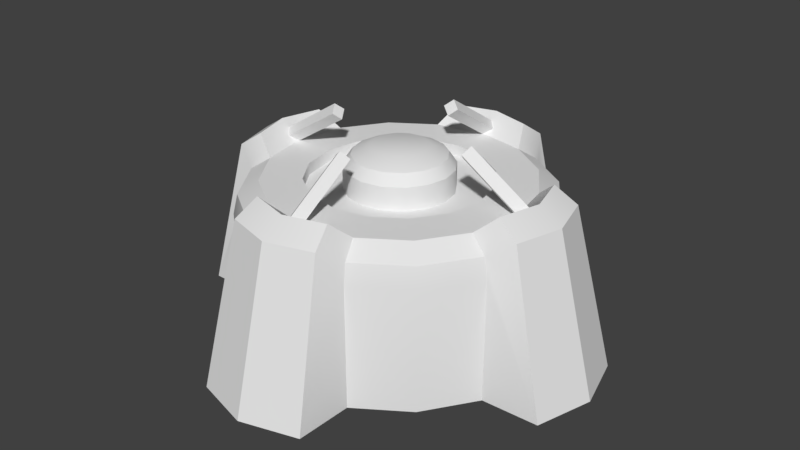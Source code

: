 # Source: Mine.blend  (saved by Blender 2.79.0; exported with 4.5.12 LTS)
import bpy
from mathutils import Matrix  # noqa: F401  (used for matrix-valued properties, if any)

bpy.ops.wm.read_factory_settings(use_empty=True)
scene = bpy.context.scene
scene.name = 'Scene'

# ---- collections
col_collection_1 = bpy.data.collections.new('Collection 1'); scene.collection.children.link(col_collection_1)

# ---- materials (node trees are filled in below, after node groups)
mat_mat = bpy.data.materials.new('Mat')
mat_mat.alpha_threshold = 0.0
mat_mat.use_transparent_shadow = False
mat_mat.roughness = 0.5

# ---- node groups
ng_auto_smooth = bpy.data.node_groups.new('Auto Smooth', 'GeometryNodeTree')
_s = ng_auto_smooth.interface.new_socket(name='Geometry', in_out='OUTPUT', socket_type='NodeSocketGeometry')
_s = ng_auto_smooth.interface.new_socket(name='Geometry', in_out='INPUT', socket_type='NodeSocketGeometry')
_s = ng_auto_smooth.interface.new_socket(name='Angle', in_out='INPUT', socket_type='NodeSocketFloat')
_s.subtype = 'ANGLE'
_s.min_value = 0.0
_s.max_value = 3.142
ng_auto_smooth.is_modifier = True
_N = ng_auto_smooth.nodes; _L = ng_auto_smooth.links
n0 = _N.new('NodeGroupOutput'); n0.name = 'Group Output'; n0.location = (480, -100)
n1 = _N.new('NodeGroupInput'); n1.name = 'Group Input'; n1.location = (-420, -300)
n2 = _N.new('NodeGroupInput'); n2.name = 'Group Input.001'; n2.location = (-60, -100)
n3 = _N.new('GeometryNodeSetShadeSmooth'); n3.name = 'Set Shade Smooth'; n3.location = (120, -100)
n3.domain = 'EDGE'
n4 = _N.new('GeometryNodeSetShadeSmooth'); n4.name = 'Set Shade Smooth.001'; n4.location = (300, -100)
n5 = _N.new('GeometryNodeInputMeshEdgeAngle'); n5.name = 'Edge Angle'; n5.location = (-420, -220)
n6 = _N.new('GeometryNodeInputEdgeSmooth'); n6.name = 'Is Edge Smooth'; n6.location = (-60, -160)
n7 = _N.new('GeometryNodeInputShadeSmooth'); n7.name = 'Is Face Smooth'; n7.location = (-240, -340)
n8 = _N.new('FunctionNodeBooleanMath'); n8.name = 'Boolean Math'; n8.location = (-60, -220)
n9 = _N.new('FunctionNodeCompare'); n9.name = 'Compare'; n9.location = (-240, -180)
n9.operation = 'LESS_EQUAL'
_L.new(n5.outputs[0], n9.inputs[0])
_L.new(n4.outputs[0], n0.inputs[0])
_L.new(n1.outputs[1], n9.inputs[1])
_L.new(n9.outputs[0], n8.inputs[0])
_L.new(n7.outputs[0], n8.inputs[1])
_L.new(n2.outputs[0], n3.inputs[0])
_L.new(n6.outputs[0], n3.inputs[1])
_L.new(n3.outputs[0], n4.inputs[0])
_L.new(n8.outputs[0], n3.inputs[2])
n0.is_active_output = True

# ---- material node trees

# ---- world
world_world = bpy.data.worlds.new('World'); scene.world = world_world
world_world.color = (0.05088, 0.05088, 0.05088)
world_world.use_sun_shadow = False
world_world.sun_shadow_jitter_overblur = 0.0
world_world.cycles.sampling_method = 'MANUAL'

# ---- meshes
me_circle = bpy.data.meshes.new('Circle')
me_circle.from_pydata([(0.3827, -0.9239, -0.1738), (0.7071, -0.7071, -0.1738), (0.9239, -0.3827, -0.1738), (0.3827, -0.9239, 0.6132), (0.7071, -0.7071, 0.6132), (0.9239, -0.3827, 0.6132), (0.3714, -0.8967, 0.7407), (0.6863, -0.6863, 0.7407), (0.8967, -0.3714, 0.7407), (0.322, -0.7773, 0.8258), (0.5949, -0.5949, 0.8258), (0.7773, -0.322, 0.8258), (0.2224, -0.5369, 0.8258), (0.4109, -0.4109, 0.8258), (0.5369, -0.2224, 0.8258), (0.2224, -0.5369, 0.7505), (0.4109, -0.4109, 0.7505), (0.5369, -0.2224, 0.7505), (0.1312, -0.3168, 0.7505), (0.2425, -0.2425, 0.7505), (0.3168, -0.1312, 0.7505), (0.1312, -0.3168, 0.901), (0.2425, -0.2425, 0.901), (0.3168, -0.1312, 0.901), (0.1127, -0.272, 0.9705), (0.2082, -0.2082, 0.9705), (0.272, -0.1127, 0.9705), (0.06922, -0.1671, 1.023), (0.1279, -0.1279, 1.023), (0.1671, -0.06922, 1.023), (0.3754, -1.295, -0.1738), (1.295, -0.3754, -0.1738), (0.3043, -1.049, 0.8405), (1.049, -0.3043, 0.8405), (0.2638, -0.9097, 0.94), (0.9097, -0.2638, 0.94), (0.0, -1.0, -0.1738), (-0.3827, -0.9239, -0.1738), (-0.7071, -0.7071, -0.1738), (-0.9239, -0.3827, -0.1738), (-0.3827, -0.9239, 0.6132), (-0.7071, -0.7071, 0.6132), (-0.9239, -0.3827, 0.6132), (-0.3714, -0.8967, 0.7407), (-0.6863, -0.6863, 0.7407), (-0.8967, -0.3714, 0.7407), (0.0, -0.8413, 0.8258), (-0.322, -0.7773, 0.8258), (-0.5949, -0.5949, 0.8258), (-0.7773, -0.322, 0.8258), (0.0, -0.5812, 0.8258), (-0.2224, -0.5369, 0.8258), (-0.4109, -0.4109, 0.8258), (-0.5369, -0.2224, 0.8258), (0.0, -0.5812, 0.7505), (-0.2224, -0.5369, 0.7505), (-0.4109, -0.4109, 0.7505), (-0.5369, -0.2224, 0.7505), (0.0, -0.3429, 0.7505), (-0.1312, -0.3168, 0.7505), (-0.2425, -0.2425, 0.7505), (-0.3168, -0.1312, 0.7505), (0.0, -0.3429, 0.901), (-0.1312, -0.3168, 0.901), (-0.2425, -0.2425, 0.901), (-0.3168, -0.1312, 0.901), (0.0, -0.2944, 0.9705), (-0.1127, -0.272, 0.9705), (-0.2082, -0.2082, 0.9705), (-0.272, -0.1127, 0.9705), (0.0, -0.1809, 1.023), (-0.06922, -0.1671, 1.023), (-0.1279, -0.1279, 1.023), (-0.1671, -0.06922, 1.023), (0.0, -1.401, -0.1738), (-0.3754, -1.295, -0.1738), (-1.295, -0.3754, -0.1738), (0.0, -1.136, 0.8405), (-0.3043, -1.049, 0.8405), (-1.049, -0.3043, 0.8405), (0.0, -0.9847, 0.94), (-0.2638, -0.9097, 0.94), (-0.9097, -0.2638, 0.94), (0.3827, 0.9239, -0.1738), (0.7071, 0.7071, -0.1738), (0.9239, 0.3827, -0.1738), (1.0, 0.0, -0.1738), (0.3827, 0.9239, 0.6132), (0.7071, 0.7071, 0.6132), (0.9239, 0.3827, 0.6132), (0.3714, 0.8967, 0.7407), (0.6863, 0.6863, 0.7407), (0.8967, 0.3714, 0.7407), (0.322, 0.7773, 0.8258), (0.5949, 0.5949, 0.8258), (0.7773, 0.322, 0.8258), (0.8413, 0.0, 0.8258), (0.2224, 0.5369, 0.8258), (0.4109, 0.4109, 0.8258), (0.5369, 0.2224, 0.8258), (0.5812, 0.0, 0.8258), (0.2224, 0.5369, 0.7505), (0.4109, 0.4109, 0.7505), (0.5369, 0.2224, 0.7505), (0.5812, 0.0, 0.7505), (0.1312, 0.3168, 0.7505), (0.2425, 0.2425, 0.7505), (0.3168, 0.1312, 0.7505), (0.3429, 0.0, 0.7505), (0.1312, 0.3168, 0.901), (0.2425, 0.2425, 0.901), (0.3168, 0.1312, 0.901), (0.3429, 0.0, 0.901), (0.1127, 0.272, 0.9705), (0.2082, 0.2082, 0.9705), (0.272, 0.1127, 0.9705), (0.2944, 0.0, 0.9705), (0.06922, 0.1671, 1.023), (0.1279, 0.1279, 1.023), (0.1671, 0.06922, 1.023), (0.1809, 0.0, 1.023), (0.3754, 1.295, -0.1738), (1.401, 0.0, -0.1738), (1.295, 0.3754, -0.1738), (0.3043, 1.049, 0.8405), (1.136, 0.0, 0.8405), (1.049, 0.3043, 0.8405), (0.2638, 0.9097, 0.94), (0.9847, 0.0, 0.94), (0.9097, 0.2638, 0.94), (0.0, 1.0, -0.1738), (-0.3827, 0.9239, -0.1738), (-0.7071, 0.7071, -0.1738), (-0.9239, 0.3827, -0.1738), (-1.0, 0.0, -0.1738), (-0.3827, 0.9239, 0.6132), (-0.7071, 0.7071, 0.6132), (-0.9239, 0.3827, 0.6132), (-0.3714, 0.8967, 0.7407), (-0.6863, 0.6863, 0.7407), (-0.8967, 0.3714, 0.7407), (0.0, 0.8413, 0.8258), (-0.322, 0.7773, 0.8258), (-0.5949, 0.5949, 0.8258), (-0.7773, 0.322, 0.8258), (-0.8413, 0.0, 0.8258), (0.0, 0.5812, 0.8258), (-0.2224, 0.5369, 0.8258), (-0.4109, 0.4109, 0.8258), (-0.5369, 0.2224, 0.8258), (-0.5812, 0.0, 0.8258), (0.0, 0.5812, 0.7505), (-0.2224, 0.5369, 0.7505), (-0.4109, 0.4109, 0.7505), (-0.5369, 0.2224, 0.7505), (-0.5812, 0.0, 0.7505), (0.0, 0.3429, 0.7505), (-0.1312, 0.3168, 0.7505), (-0.2425, 0.2425, 0.7505), (-0.3168, 0.1312, 0.7505), (-0.3429, 0.0, 0.7505), (0.0, 0.3429, 0.901), (-0.1312, 0.3168, 0.901), (-0.2425, 0.2425, 0.901), (-0.3168, 0.1312, 0.901), (-0.3429, 0.0, 0.901), (0.0, 0.2944, 0.9705), (-0.1127, 0.272, 0.9705), (-0.2082, 0.2082, 0.9705), (-0.272, 0.1127, 0.9705), (-0.2944, 0.0, 0.9705), (0.0, 0.1809, 1.023), (-0.06922, 0.1671, 1.023), (-0.1279, 0.1279, 1.023), (-0.1671, 0.06922, 1.023), (-0.1809, 0.0, 1.023), (0.0, 1.401, -0.1738), (-0.3754, 1.295, -0.1738), (-1.401, 0.0, -0.1738), (-1.295, 0.3754, -0.1738), (0.0, 1.136, 0.8405), (-0.3043, 1.049, 0.8405), (-1.136, 0.0, 0.8405), (-1.049, 0.3043, 0.8405), (0.0, 0.9847, 0.94), (-0.2638, 0.9097, 0.94), (-0.9847, 0.0, 0.94), (-0.9097, 0.2638, 0.94), (0.0, 0.0, 1.023), (1.815e-08, -0.9128, 0.776), (-0.05337, -0.9414, 0.821), (2.282e-08, -0.9701, 0.866), (0.05337, -0.9414, 0.821), (1.815e-08, -0.4611, 1.064), (-0.05337, -0.4898, 1.109), (2.282e-08, -0.5184, 1.154), (0.05337, -0.4898, 1.109), (1.815e-08, 0.9128, 0.776), (-0.05337, 0.9414, 0.821), (2.282e-08, 0.9701, 0.866), (0.05337, 0.9414, 0.821), (1.815e-08, 0.4611, 1.064), (-0.05337, 0.4898, 1.109), (2.282e-08, 0.5184, 1.154), (0.05337, 0.4898, 1.109), (-0.9128, 5.96e-08, 0.776), (-0.9414, 0.05337, 0.821), (-0.9701, 5.96e-08, 0.866), (-0.9414, -0.05337, 0.821), (-0.4611, 2.98e-08, 1.064), (-0.4898, 0.05337, 1.109), (-0.5184, 0.0, 1.154), (-0.4898, -0.05337, 1.109), (0.9128, -5.96e-08, 0.776), (0.9414, 0.05337, 0.821), (0.9701, -5.96e-08, 0.866), (0.9414, -0.05337, 0.821), (0.4611, -2.98e-08, 1.064), (0.4898, 0.05337, 1.109), (0.5184, 0.0, 1.154), (0.4898, -0.05337, 1.109)], [], [(36, 0, 30, 74), (9, 46, 80, 34), (1, 4, 3, 0), (2, 5, 4, 1), (3, 6, 32, 30), (4, 7, 6, 3), (5, 8, 7, 4), (11, 8, 33, 35), (5, 2, 31), (7, 10, 9, 6), (8, 11, 10, 7), (6, 9, 34, 32), (10, 13, 12, 9), (11, 14, 13, 10), (96, 100, 14, 11), (9, 12, 50, 46), (12, 15, 54, 50), (13, 16, 15, 12), (14, 17, 16, 13), (100, 104, 17, 14), (104, 108, 20, 17), (15, 18, 58, 54), (16, 19, 18, 15), (17, 20, 19, 16), (19, 22, 21, 18), (20, 23, 22, 19), (108, 112, 23, 20), (18, 21, 62, 58), (21, 24, 66, 62), (22, 25, 24, 21), (23, 26, 25, 22), (112, 116, 26, 23), (116, 120, 29, 26), (24, 27, 70, 66), (25, 28, 27, 24), (26, 29, 28, 25), (27, 28, 188), (30, 32, 77, 74), (122, 125, 33, 31), (125, 128, 35, 33), (32, 34, 80, 77), (8, 5, 31, 33), (0, 3, 30), (96, 11, 35, 128), (2, 86, 122, 31), (28, 29, 188), (29, 120, 188), (70, 27, 188), (36, 74, 75, 37), (47, 81, 80, 46), (38, 37, 40, 41), (39, 38, 41, 42), (40, 75, 78, 43), (41, 40, 43, 44), (42, 41, 44, 45), (49, 82, 79, 45), (42, 76, 39), (44, 43, 47, 48), (45, 44, 48, 49), (43, 78, 81, 47), (48, 47, 51, 52), (49, 48, 52, 53), (145, 49, 53, 150), (47, 46, 50, 51), (51, 50, 54, 55), (52, 51, 55, 56), (53, 52, 56, 57), (150, 53, 57, 155), (155, 57, 61, 160), (55, 54, 58, 59), (56, 55, 59, 60), (57, 56, 60, 61), (60, 59, 63, 64), (61, 60, 64, 65), (160, 61, 65, 165), (59, 58, 62, 63), (63, 62, 66, 67), (64, 63, 67, 68), (65, 64, 68, 69), (165, 65, 69, 170), (170, 69, 73, 175), (67, 66, 70, 71), (68, 67, 71, 72), (69, 68, 72, 73), (71, 188, 72), (75, 74, 77, 78), (178, 76, 79, 182), (182, 79, 82, 186), (78, 77, 80, 81), (45, 79, 76, 42), (37, 75, 40), (145, 186, 82, 49), (39, 76, 178, 134), (72, 188, 73), (73, 188, 175), (70, 188, 71), (130, 176, 121, 83), (93, 127, 184, 141), (84, 83, 87, 88), (85, 84, 88, 89), (87, 121, 124, 90), (88, 87, 90, 91), (89, 88, 91, 92), (95, 129, 126, 92), (89, 123, 85), (91, 90, 93, 94), (92, 91, 94, 95), (90, 124, 127, 93), (94, 93, 97, 98), (95, 94, 98, 99), (96, 95, 99, 100), (93, 141, 146, 97), (97, 146, 151, 101), (98, 97, 101, 102), (99, 98, 102, 103), (100, 99, 103, 104), (104, 103, 107, 108), (101, 151, 156, 105), (102, 101, 105, 106), (103, 102, 106, 107), (106, 105, 109, 110), (107, 106, 110, 111), (108, 107, 111, 112), (105, 156, 161, 109), (109, 161, 166, 113), (110, 109, 113, 114), (111, 110, 114, 115), (112, 111, 115, 116), (116, 115, 119, 120), (113, 166, 171, 117), (114, 113, 117, 118), (115, 114, 118, 119), (117, 188, 118), (121, 176, 180, 124), (122, 123, 126, 125), (125, 126, 129, 128), (124, 180, 184, 127), (92, 126, 123, 89), (83, 121, 87), (96, 128, 129, 95), (85, 123, 122, 86), (118, 188, 119), (119, 188, 120), (171, 188, 117), (130, 131, 177, 176), (142, 141, 184, 185), (132, 136, 135, 131), (133, 137, 136, 132), (135, 138, 181, 177), (136, 139, 138, 135), (137, 140, 139, 136), (144, 140, 183, 187), (137, 133, 179), (139, 143, 142, 138), (140, 144, 143, 139), (138, 142, 185, 181), (143, 148, 147, 142), (144, 149, 148, 143), (145, 150, 149, 144), (142, 147, 146, 141), (147, 152, 151, 146), (148, 153, 152, 147), (149, 154, 153, 148), (150, 155, 154, 149), (155, 160, 159, 154), (152, 157, 156, 151), (153, 158, 157, 152), (154, 159, 158, 153), (158, 163, 162, 157), (159, 164, 163, 158), (160, 165, 164, 159), (157, 162, 161, 156), (162, 167, 166, 161), (163, 168, 167, 162), (164, 169, 168, 163), (165, 170, 169, 164), (170, 175, 174, 169), (167, 172, 171, 166), (168, 173, 172, 167), (169, 174, 173, 168), (172, 173, 188), (177, 181, 180, 176), (178, 182, 183, 179), (182, 186, 187, 183), (181, 185, 184, 180), (140, 137, 179, 183), (131, 135, 177), (145, 144, 187, 186), (133, 134, 178, 179), (173, 174, 188), (174, 175, 188), (171, 172, 188), (191, 195, 194, 190), (192, 196, 195, 191), (190, 194, 193, 189), (189, 193, 196, 192), (194, 195, 196, 193), (199, 198, 202, 203), (200, 199, 203, 204), (198, 197, 201, 202), (197, 200, 204, 201), (202, 201, 204, 203), (207, 211, 210, 206), (208, 212, 211, 207), (206, 210, 209, 205), (205, 209, 212, 208), (210, 211, 212, 209), (215, 214, 218, 219), (216, 215, 219, 220), (214, 213, 217, 218), (213, 216, 220, 217), (218, 217, 220, 219)])
me_circle.polygons.foreach_set('use_smooth', [True] * 212)
_k = set([(193, 194), (193, 196), (194, 195), (195, 196), (201, 202), (201, 204), (202, 203), (203, 204), (209, 210), (209, 212), (210, 211), (211, 212), (217, 218), (217, 220), (218, 219), (219, 220)])
me_circle.attributes.new('sharp_edge', 'BOOLEAN', 'EDGE').data.foreach_set('value', [ (min(e.vertices), max(e.vertices)) in _k for e in me_circle.edges])
_uv = me_circle.uv_layers.new(name='UVMap')
_uv.uv.foreach_set('vector', [0.1558, 0.0122, 0.01698, 0.07961, 0.09492, 0.133, 0.1591, 0.1326, 0.04794, 0.9634, 0.1528, 0.947, 0.1528, 0.8877, 0.06619, 0.9067, 0.1522, 0.5154, 0.1523, 0.7671, 0.02798, 0.7752, 0.02315, 0.5166, 0.2795, 0.5164, 0.2774, 0.7732, 0.1523, 0.7671, 0.1522, 0.5154, 0.02819, 0.3025, 0.03248, 0.3401, 0.08106, 0.3484, 0.09492, 0.133, 0.1523, 0.7671, 0.1522, 0.808, 0.03325, 0.8185, 0.02798, 0.7752, 0.2774, 0.7732, 0.2731, 0.8162, 0.1522, 0.808, 0.1523, 0.7671, 0.3143, 0.3766, 0.2964, 0.3331, 0.2484, 0.3439, 0.2604, 0.3919, 0.2987, 0.2953, 0.298, 0.07216, 0.2231, 0.1296, 0.1522, 0.808, 0.1524, 0.8568, 0.04618, 0.8671, 0.03325, 0.8185, 0.2731, 0.8162, 0.2605, 0.8671, 0.1524, 0.8568, 0.1522, 0.808, 0.03248, 0.3401, 0.01698, 0.3845, 0.07162, 0.3969, 0.08106, 0.3484, 0.4701, 0.2448, 0.4491, 0.2593, 0.4582, 0.28, 0.4836, 0.2748, 0.4463, 0.2231, 0.4329, 0.2442, 0.4491, 0.2593, 0.4701, 0.2448, 0.4169, 0.2123, 0.4127, 0.2372, 0.4329, 0.2442, 0.4463, 0.2231, 0.4836, 0.2748, 0.4582, 0.28, 0.4589, 0.3033, 0.4843, 0.3083, 0.4582, 0.28, 0.4511, 0.2816, 0.4511, 0.3017, 0.4589, 0.3033, 0.4491, 0.2593, 0.4433, 0.2635, 0.4511, 0.2816, 0.4582, 0.28, 0.4329, 0.2442, 0.4294, 0.2501, 0.4433, 0.2635, 0.4491, 0.2593, 0.4127, 0.2372, 0.4116, 0.2435, 0.4294, 0.2501, 0.4329, 0.2442, 0.4094, 0.424, 0.4065, 0.4384, 0.4141, 0.4416, 0.4223, 0.4294, 0.4375, 0.4522, 0.4231, 0.4551, 0.4231, 0.4633, 0.4375, 0.4662, 0.4322, 0.4393, 0.42, 0.4474, 0.4231, 0.4551, 0.4375, 0.4522, 0.4223, 0.4294, 0.4141, 0.4416, 0.42, 0.4474, 0.4322, 0.4393, 0.4861, 0.8732, 0.4484, 0.8801, 0.4467, 0.9064, 0.4863, 0.9154, 0.4708, 0.8364, 0.44, 0.8557, 0.4484, 0.8801, 0.4861, 0.8732, 0.4446, 0.8093, 0.4235, 0.8364, 0.44, 0.8557, 0.4708, 0.8364, 0.4863, 0.9154, 0.4467, 0.9064, 0.4344, 0.9301, 0.4688, 0.9569, 0.4467, 0.9064, 0.4311, 0.9024, 0.4216, 0.9202, 0.4344, 0.9301, 0.4484, 0.8801, 0.4327, 0.8825, 0.4311, 0.9024, 0.4467, 0.9064, 0.44, 0.8557, 0.4266, 0.8637, 0.4327, 0.8825, 0.4484, 0.8801, 0.4235, 0.8364, 0.4139, 0.8487, 0.4266, 0.8637, 0.44, 0.8557, 0.4104, 0.423, 0.4074, 0.4378, 0.4152, 0.4411, 0.4235, 0.4285, 0.4392, 0.4518, 0.4243, 0.4548, 0.4242, 0.4632, 0.4392, 0.4662, 0.4336, 0.4385, 0.4211, 0.447, 0.4243, 0.4548, 0.4392, 0.4518, 0.4235, 0.4285, 0.4152, 0.4411, 0.4211, 0.447, 0.4336, 0.4385, 0.4243, 0.4548, 0.4211, 0.447, 0.4032, 0.459, 0.09492, 0.133, 0.08106, 0.3484, 0.1646, 0.3419, 0.1591, 0.1326, 0.159, 0.1327, 0.1646, 0.3419, 0.2484, 0.3439, 0.2231, 0.1296, 0.1646, 0.3419, 0.1661, 0.4006, 0.2604, 0.3919, 0.2484, 0.3439, 0.08106, 0.3484, 0.07162, 0.3969, 0.1662, 0.4005, 0.1646, 0.3419, 0.2964, 0.3331, 0.2987, 0.2953, 0.2231, 0.1296, 0.2484, 0.3439, 0.01698, 0.07961, 0.02819, 0.3025, 0.09492, 0.133, 0.1527, 0.9467, 0.2576, 0.9631, 0.2394, 0.9064, 0.1527, 0.8874, 0.298, 0.07216, 0.1558, 0.01224, 0.159, 0.1327, 0.2231, 0.1296, 0.4211, 0.447, 0.4152, 0.4411, 0.4032, 0.459, 0.4152, 0.4411, 0.4074, 0.4378, 0.4032, 0.459, 0.4242, 0.4632, 0.4243, 0.4548, 0.4032, 0.459, 0.1558, 0.0122, 0.1591, 0.1326, 0.2231, 0.1296, 0.2981, 0.07212, 0.2577, 0.9634, 0.2395, 0.9067, 0.1528, 0.8877, 0.1528, 0.947, 0.1525, 0.5156, 0.02344, 0.5169, 0.02827, 0.7754, 0.1526, 0.7673, 0.2798, 0.5167, 0.1525, 0.5156, 0.1526, 0.7673, 0.2777, 0.7735, 0.2988, 0.2953, 0.2231, 0.1296, 0.2484, 0.3439, 0.2965, 0.3331, 0.1526, 0.7673, 0.02827, 0.7754, 0.03354, 0.8187, 0.1525, 0.8082, 0.2777, 0.7735, 0.1526, 0.7673, 0.1525, 0.8082, 0.2734, 0.8165, 0.01692, 0.3847, 0.07156, 0.3971, 0.081, 0.3486, 0.03242, 0.3403, 0.02813, 0.3027, 0.09486, 0.1332, 0.01692, 0.07981, 0.1525, 0.8082, 0.03354, 0.8187, 0.04647, 0.8673, 0.1527, 0.8571, 0.2734, 0.8165, 0.1525, 0.8082, 0.1527, 0.8571, 0.2608, 0.8673, 0.2965, 0.3331, 0.2484, 0.3439, 0.2604, 0.3919, 0.3143, 0.3766, 0.4473, 0.3623, 0.4712, 0.3392, 0.4493, 0.3248, 0.4328, 0.3407, 0.4169, 0.3743, 0.4473, 0.3623, 0.4328, 0.3407, 0.4117, 0.3491, 0.3848, 0.374, 0.4169, 0.3743, 0.4117, 0.3491, 0.3897, 0.3488, 0.4712, 0.3392, 0.4843, 0.3083, 0.4589, 0.3033, 0.4493, 0.3248, 0.4493, 0.3248, 0.4589, 0.3033, 0.4511, 0.3017, 0.4433, 0.3205, 0.4328, 0.3407, 0.4493, 0.3248, 0.4433, 0.3205, 0.429, 0.3346, 0.4117, 0.3491, 0.4328, 0.3407, 0.429, 0.3346, 0.4105, 0.3421, 0.3897, 0.3488, 0.4117, 0.3491, 0.4105, 0.3421, 0.3909, 0.3423, 0.3954, 0.4943, 0.4094, 0.4943, 0.4065, 0.4799, 0.3983, 0.4799, 0.4322, 0.4791, 0.4375, 0.4662, 0.4231, 0.4633, 0.42, 0.4709, 0.4223, 0.489, 0.4322, 0.4791, 0.42, 0.4709, 0.4141, 0.4768, 0.4094, 0.4943, 0.4223, 0.489, 0.4141, 0.4768, 0.4065, 0.4799, 0.3918, 0.9946, 0.4329, 0.9842, 0.4144, 0.948, 0.3891, 0.9561, 0.3521, 0.989, 0.3918, 0.9946, 0.3891, 0.9561, 0.3632, 0.954, 0.3189, 0.9702, 0.3521, 0.989, 0.3632, 0.954, 0.3401, 0.9428, 0.4329, 0.9842, 0.4688, 0.9569, 0.4344, 0.9301, 0.4144, 0.948, 0.4144, 0.948, 0.4344, 0.9301, 0.4216, 0.9202, 0.4066, 0.9337, 0.3891, 0.9561, 0.4144, 0.948, 0.4066, 0.9337, 0.3876, 0.9403, 0.3632, 0.954, 0.3891, 0.9561, 0.3876, 0.9403, 0.3676, 0.939, 0.3401, 0.9428, 0.3632, 0.954, 0.3676, 0.939, 0.3498, 0.9304, 0.3959, 0.4949, 0.4102, 0.4949, 0.4073, 0.4801, 0.3989, 0.4801, 0.4336, 0.4795, 0.4392, 0.4662, 0.4242, 0.4632, 0.421, 0.4709, 0.4234, 0.4896, 0.4336, 0.4795, 0.421, 0.4709, 0.4151, 0.4769, 0.4102, 0.4949, 0.4234, 0.4896, 0.4151, 0.4769, 0.4073, 0.4801, 0.421, 0.4709, 0.4032, 0.459, 0.4151, 0.4769, 0.2231, 0.1296, 0.1591, 0.1326, 0.1646, 0.3419, 0.2484, 0.3439, 0.159, 0.1328, 0.09486, 0.1332, 0.081, 0.3486, 0.1646, 0.3421, 0.1646, 0.3421, 0.081, 0.3486, 0.07156, 0.3971, 0.1661, 0.4007, 0.2484, 0.3439, 0.1646, 0.3419, 0.1662, 0.4005, 0.2604, 0.3919, 0.03242, 0.3403, 0.081, 0.3486, 0.09486, 0.1332, 0.02813, 0.3027, 0.2981, 0.07212, 0.2231, 0.1296, 0.2988, 0.2953, 0.1527, 0.9471, 0.1527, 0.8878, 0.2394, 0.9068, 0.2576, 0.9635, 0.01692, 0.07981, 0.09486, 0.1332, 0.159, 0.1328, 0.1558, 0.0124, 0.4151, 0.4769, 0.4032, 0.459, 0.4073, 0.4801, 0.4073, 0.4801, 0.4032, 0.459, 0.3989, 0.4801, 0.4242, 0.4632, 0.4032, 0.459, 0.421, 0.4709, 0.1555, 0.01231, 0.1587, 0.1327, 0.2228, 0.1297, 0.2978, 0.07223, 0.04811, 0.9633, 0.06637, 0.9065, 0.153, 0.8875, 0.153, 0.9468, 0.1519, 0.5154, 0.02286, 0.5166, 0.02768, 0.7751, 0.152, 0.767, 0.2792, 0.5164, 0.1519, 0.5154, 0.152, 0.767, 0.2771, 0.7732, 0.2985, 0.2954, 0.2228, 0.1297, 0.2481, 0.344, 0.2962, 0.3332, 0.152, 0.767, 0.02768, 0.7751, 0.03296, 0.8184, 0.1519, 0.8079, 0.2771, 0.7732, 0.152, 0.767, 0.1519, 0.8079, 0.2728, 0.8162, 0.01692, 0.3846, 0.07156, 0.3969, 0.081, 0.3484, 0.03242, 0.3401, 0.02813, 0.3026, 0.09486, 0.1331, 0.01692, 0.07965, 0.1519, 0.8079, 0.03296, 0.8184, 0.04588, 0.867, 0.1521, 0.8568, 0.2728, 0.8162, 0.1519, 0.8079, 0.1521, 0.8568, 0.2602, 0.867, 0.2962, 0.3332, 0.2481, 0.344, 0.2601, 0.392, 0.314, 0.3767, 0.3562, 0.2237, 0.3321, 0.2455, 0.3532, 0.2603, 0.3698, 0.245, 0.3856, 0.2127, 0.3562, 0.2237, 0.3698, 0.245, 0.3909, 0.2376, 0.4169, 0.2123, 0.3856, 0.2127, 0.3909, 0.2376, 0.4127, 0.2372, 0.3321, 0.2455, 0.3182, 0.2758, 0.3434, 0.2812, 0.3532, 0.2603, 0.3532, 0.2603, 0.3434, 0.2812, 0.3511, 0.2828, 0.359, 0.2646, 0.3698, 0.245, 0.3532, 0.2603, 0.359, 0.2646, 0.3734, 0.2512, 0.3909, 0.2376, 0.3698, 0.245, 0.3734, 0.2512, 0.3922, 0.2446, 0.4127, 0.2372, 0.3909, 0.2376, 0.3922, 0.2446, 0.4116, 0.2435, 0.4094, 0.424, 0.3954, 0.424, 0.3983, 0.4384, 0.4065, 0.4384, 0.3726, 0.4393, 0.3673, 0.4522, 0.3817, 0.4551, 0.3848, 0.4474, 0.3825, 0.4294, 0.3726, 0.4393, 0.3848, 0.4474, 0.3906, 0.4416, 0.3954, 0.424, 0.3825, 0.4294, 0.3906, 0.4416, 0.3983, 0.4384, 0.3723, 0.7848, 0.3314, 0.7948, 0.3496, 0.8312, 0.3749, 0.8231, 0.4118, 0.7906, 0.3723, 0.7848, 0.3749, 0.8231, 0.4006, 0.8252, 0.4446, 0.8093, 0.4118, 0.7906, 0.4006, 0.8252, 0.4235, 0.8364, 0.3314, 0.7948, 0.295, 0.8215, 0.3293, 0.8486, 0.3496, 0.8312, 0.3496, 0.8312, 0.3293, 0.8486, 0.3417, 0.8587, 0.3574, 0.8457, 0.3749, 0.8231, 0.3496, 0.8312, 0.3574, 0.8457, 0.3764, 0.8389, 0.4006, 0.8252, 0.3749, 0.8231, 0.3764, 0.8389, 0.3962, 0.8401, 0.4235, 0.8364, 0.4006, 0.8252, 0.3962, 0.8401, 0.4139, 0.8487, 0.4104, 0.423, 0.3962, 0.423, 0.399, 0.4378, 0.4074, 0.4378, 0.3727, 0.4384, 0.3672, 0.4517, 0.3821, 0.4547, 0.3853, 0.447, 0.3829, 0.4284, 0.3727, 0.4384, 0.3853, 0.447, 0.3912, 0.441, 0.3962, 0.423, 0.3829, 0.4284, 0.3912, 0.441, 0.399, 0.4378, 0.3853, 0.447, 0.4032, 0.459, 0.3912, 0.441, 0.2228, 0.1297, 0.1587, 0.1327, 0.1643, 0.342, 0.2481, 0.344, 0.159, 0.1327, 0.09486, 0.1331, 0.081, 0.3484, 0.1646, 0.3419, 0.1646, 0.3419, 0.081, 0.3484, 0.07156, 0.3969, 0.1661, 0.4006, 0.2481, 0.344, 0.1643, 0.342, 0.1659, 0.4007, 0.2601, 0.392, 0.03242, 0.3401, 0.081, 0.3484, 0.09486, 0.1331, 0.02813, 0.3026, 0.2978, 0.07223, 0.2228, 0.1297, 0.2985, 0.2954, 0.1527, 0.9467, 0.1527, 0.8874, 0.0661, 0.9064, 0.04784, 0.9631, 0.01692, 0.07965, 0.09486, 0.1331, 0.159, 0.1327, 0.1558, 0.01224, 0.3912, 0.441, 0.4032, 0.459, 0.399, 0.4378, 0.399, 0.4378, 0.4032, 0.459, 0.4074, 0.4378, 0.3821, 0.4547, 0.4032, 0.459, 0.3853, 0.447, 0.1555, 0.01231, 0.01666, 0.07972, 0.0946, 0.1331, 0.1587, 0.1327, 0.2579, 0.9633, 0.153, 0.9468, 0.153, 0.8875, 0.2396, 0.9065, 0.1527, 0.5154, 0.1528, 0.7671, 0.02846, 0.7752, 0.02364, 0.5167, 0.28, 0.5165, 0.2779, 0.7733, 0.1528, 0.7671, 0.1527, 0.5154, 0.02787, 0.3026, 0.03217, 0.3402, 0.08074, 0.3485, 0.0946, 0.1331, 0.1528, 0.7671, 0.1527, 0.808, 0.03374, 0.8185, 0.02846, 0.7752, 0.2779, 0.7733, 0.2736, 0.8162, 0.1527, 0.808, 0.1528, 0.7671, 0.3143, 0.3768, 0.2964, 0.3333, 0.2484, 0.3441, 0.2604, 0.392, 0.2987, 0.2955, 0.298, 0.07232, 0.2231, 0.1298, 0.1527, 0.808, 0.1529, 0.8568, 0.04666, 0.8671, 0.03374, 0.8185, 0.2736, 0.8162, 0.261, 0.8671, 0.1529, 0.8568, 0.1527, 0.808, 0.03217, 0.3402, 0.01666, 0.3846, 0.0713, 0.397, 0.08074, 0.3485, 0.3314, 0.3397, 0.3528, 0.3253, 0.3438, 0.3045, 0.3182, 0.3093, 0.3549, 0.3622, 0.3691, 0.3409, 0.3528, 0.3253, 0.3314, 0.3397, 0.3848, 0.374, 0.3897, 0.3488, 0.3691, 0.3409, 0.3549, 0.3622, 0.3182, 0.3093, 0.3438, 0.3045, 0.3434, 0.2812, 0.3182, 0.2758, 0.3438, 0.3045, 0.3509, 0.3029, 0.3511, 0.2828, 0.3434, 0.2812, 0.3528, 0.3253, 0.3587, 0.3211, 0.3509, 0.3029, 0.3438, 0.3045, 0.3691, 0.3409, 0.3729, 0.3349, 0.3587, 0.3211, 0.3528, 0.3253, 0.3897, 0.3488, 0.3909, 0.3423, 0.3729, 0.3349, 0.3691, 0.3409, 0.3954, 0.4943, 0.3983, 0.4799, 0.3906, 0.4768, 0.3825, 0.489, 0.3673, 0.4662, 0.3817, 0.4633, 0.3817, 0.4551, 0.3673, 0.4522, 0.3726, 0.4791, 0.3848, 0.4709, 0.3817, 0.4633, 0.3673, 0.4662, 0.3825, 0.489, 0.3906, 0.4768, 0.3848, 0.4709, 0.3726, 0.4791, 0.2771, 0.9056, 0.315, 0.8987, 0.3168, 0.8723, 0.2771, 0.8631, 0.2924, 0.9428, 0.3235, 0.9233, 0.315, 0.8987, 0.2771, 0.9056, 0.3189, 0.9702, 0.3401, 0.9428, 0.3235, 0.9233, 0.2924, 0.9428, 0.2771, 0.8631, 0.3168, 0.8723, 0.3293, 0.8486, 0.295, 0.8215, 0.3168, 0.8723, 0.3324, 0.8764, 0.3417, 0.8587, 0.3293, 0.8486, 0.315, 0.8987, 0.3308, 0.8964, 0.3324, 0.8764, 0.3168, 0.8723, 0.3235, 0.9233, 0.3369, 0.9152, 0.3308, 0.8964, 0.315, 0.8987, 0.3401, 0.9428, 0.3498, 0.9304, 0.3369, 0.9152, 0.3235, 0.9233, 0.3959, 0.4949, 0.3989, 0.4801, 0.3912, 0.4769, 0.3828, 0.4894, 0.3672, 0.4661, 0.3821, 0.4631, 0.3821, 0.4547, 0.3672, 0.4517, 0.3727, 0.4794, 0.3852, 0.4709, 0.3821, 0.4631, 0.3672, 0.4661, 0.3828, 0.4894, 0.3912, 0.4769, 0.3852, 0.4709, 0.3727, 0.4794, 0.3821, 0.4631, 0.3852, 0.4709, 0.4032, 0.459, 0.0946, 0.1331, 0.08074, 0.3485, 0.1643, 0.342, 0.1587, 0.1327, 0.159, 0.1328, 0.1646, 0.3421, 0.2484, 0.3441, 0.2231, 0.1298, 0.1646, 0.3421, 0.1661, 0.4007, 0.2604, 0.392, 0.2484, 0.3441, 0.08074, 0.3485, 0.0713, 0.397, 0.1659, 0.4007, 0.1643, 0.342, 0.2964, 0.3333, 0.2987, 0.2955, 0.2231, 0.1298, 0.2484, 0.3441, 0.01666, 0.07972, 0.02787, 0.3026, 0.0946, 0.1331, 0.1527, 0.9471, 0.04784, 0.9635, 0.0661, 0.9068, 0.1527, 0.8878, 0.298, 0.07232, 0.1558, 0.0124, 0.159, 0.1328, 0.2231, 0.1298, 0.3852, 0.4709, 0.3912, 0.4769, 0.4032, 0.459, 0.3912, 0.4769, 0.3989, 0.4801, 0.4032, 0.459, 0.3821, 0.4547, 0.3821, 0.4631, 0.4032, 0.459, 0.4028, 0.661, 0.4028, 0.4152, 0.3682, 0.4152, 0.3682, 0.661, 0.4374, 0.661, 0.4374, 0.4152, 0.4028, 0.4152, 0.4028, 0.661, 0.3682, 0.661, 0.3682, 0.4152, 0.3335, 0.4152, 0.3335, 0.661, 0.4721, 0.661, 0.4721, 0.4152, 0.4374, 0.4152, 0.4374, 0.661, 0.4375, 0.4263, 0.3693, 0.4263, 0.3693, 0.4945, 0.4375, 0.4945, 0.4028, 0.661, 0.3682, 0.661, 0.3682, 0.4152, 0.4028, 0.4152, 0.4374, 0.661, 0.4028, 0.661, 0.4028, 0.4152, 0.4374, 0.4152, 0.3682, 0.661, 0.3335, 0.661, 0.3335, 0.4152, 0.3682, 0.4152, 0.4721, 0.661, 0.4374, 0.661, 0.4374, 0.4152, 0.4721, 0.4152, 0.4375, 0.4263, 0.4375, 0.4945, 0.3693, 0.4945, 0.3693, 0.4263, 0.4028, 0.661, 0.4028, 0.4152, 0.3682, 0.4152, 0.3682, 0.661, 0.4374, 0.661, 0.4374, 0.4152, 0.4028, 0.4152, 0.4028, 0.661, 0.3682, 0.661, 0.3682, 0.4152, 0.3335, 0.4152, 0.3335, 0.661, 0.4721, 0.661, 0.4721, 0.4152, 0.4374, 0.4152, 0.4374, 0.661, 0.4375, 0.4263, 0.3693, 0.4263, 0.3693, 0.4945, 0.4375, 0.4945, 0.4028, 0.661, 0.3682, 0.661, 0.3682, 0.4152, 0.4028, 0.4152, 0.4374, 0.661, 0.4028, 0.661, 0.4028, 0.4152, 0.4374, 0.4152, 0.3682, 0.661, 0.3335, 0.661, 0.3335, 0.4152, 0.3682, 0.4152, 0.4721, 0.661, 0.4374, 0.661, 0.4374, 0.4152, 0.4721, 0.4152, 0.4375, 0.4263, 0.4375, 0.4945, 0.3693, 0.4945, 0.3693, 0.4263])
me_circle.materials.append(mat_mat)
me_circle.use_remesh_preserve_volume = False
me_circle.use_remesh_preserve_attributes = False
me_circle.use_mirror_vertex_groups = False
me_circle.update()

# ---- objects
ob_circle = bpy.data.objects.new('Circle', me_circle)

# ---- transforms, parenting, visibility, modifiers, constraints
ob_circle.location = (0.0, 0.0, 0.0)
ob_circle.lineart.crease_threshold = 0.0
_m = ob_circle.modifiers.new('Auto Smooth', 'NODES')
_m.node_group = ng_auto_smooth
_gi = [s.identifier for s in ng_auto_smooth.interface.items_tree if s.item_type == 'SOCKET' and s.in_out == 'INPUT']
_m[_gi[1]] = 0.5236  # Angle

# ---- collection membership
col_collection_1.objects.link(ob_circle)

# ---- scene / render settings (as saved in the file)
scene.frame_start = 1; scene.frame_end = 250; scene.frame_set(1)
scene.render.engine = 'BLENDER_EEVEE_NEXT'
scene.render.resolution_percentage = 50
scene.render.dither_intensity = 0.0
scene.cycles.use_denoising = False
scene.cycles.samples = 128
scene.cycles.sampling_pattern = 'TABULATED_SOBOL'
scene.cycles.use_adaptive_sampling = False
scene.cycles.use_light_tree = False
scene.cycles.blur_glossy = 0.0
scene.cycles.sample_clamp_indirect = 0.0
scene.view_settings.view_transform = 'Standard'
bpy.context.view_layer.update()

# ---- added for rendering (the .blend has no active camera and no usable light): camera, sun
cam_auto = bpy.data.cameras.new('AutoCamera')
cam_auto.lens = 50.0
cam_auto.sensor_width = 36.0
cam_auto.clip_end = 1000.0
ob_auto_camera = bpy.data.objects.new('AutoCamera', cam_auto)
scene.collection.objects.link(ob_auto_camera)
ob_auto_camera.location = (3.86735, -4.64082, 3.58381)
ob_auto_camera.rotation_euler = (1.09748, -7.21219e-08, 0.694738)
scene.camera = ob_auto_camera
light_auto_sun = bpy.data.lights.new('AutoSun', 'SUN')
light_auto_sun.energy = 3.0
light_auto_sun.angle = 0.0523599
ob_auto_sun = bpy.data.objects.new('AutoSun', light_auto_sun)
scene.collection.objects.link(ob_auto_sun)
ob_auto_sun.rotation_euler = (0.872665, 0.174533, 0.523599)
bpy.context.view_layer.update()
